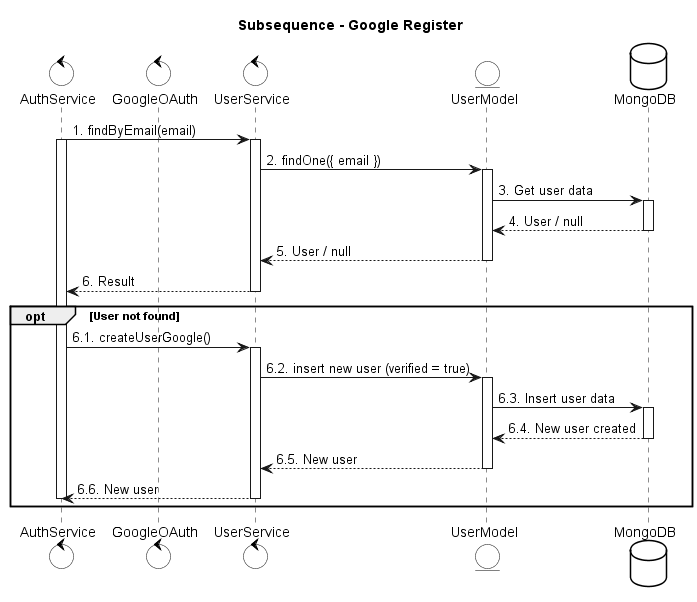

The diagram above was rendered by PlantUML. Its source (embedded in the PNG):
@startuml
skinparam {
    ActorBackgroundColor #FFFFFF
    BoundaryBackgroundColor #FFFFFF
    ControlBackgroundColor #FFFFFF
    EntityBackgroundColor #FFFFFF
    DatabaseBackgroundColor #FFFFFF

    ActorBorderColor black
    BoundaryBorderColor black
    ControlBorderColor black
    EntityBorderColor black
    DatabaseBorderColor black
}

title Subsequence - Google Register

control AuthService
control GoogleOAuth
control UserService
entity UserModel
database MongoDB

AuthService -> UserService: 1. findByEmail(email)
activate UserService
activate AuthService
UserService -> UserModel: 2. findOne({ email })
activate UserModel
UserModel -> MongoDB: 3. Get user data
activate MongoDB
MongoDB --> UserModel: 4. User / null
deactivate MongoDB
UserModel --> UserService: 5. User / null
deactivate UserModel
UserService --> AuthService: 6. Result
deactivate UserService

opt User not found
    AuthService -> UserService: 6.1. createUserGoogle()
    activate UserService
    UserService -> UserModel: 6.2. insert new user (verified = true)
    activate UserModel
    UserModel -> MongoDB: 6.3. Insert user data
    activate MongoDB
    MongoDB --> UserModel: 6.4. New user created
    deactivate MongoDB
    UserModel --> UserService: 6.5. New user
    deactivate UserModel
    UserService --> AuthService: 6.6. New user
    deactivate UserService
    deactivate AuthService
end
@enduml